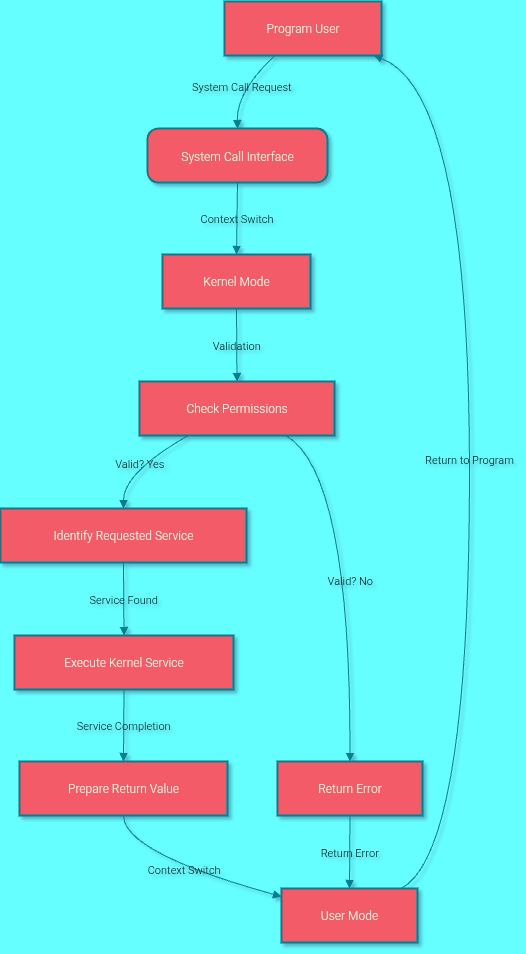

The diagram above was exported from draw.io. Its source (the exported page's mxGraphModel, read from the mxfile embedded in the PNG):
<mxGraphModel dx="437" dy="822" grid="0" gridSize="10" guides="1" tooltips="1" connect="1" arrows="1" fold="1" page="0" pageScale="1" pageWidth="827" pageHeight="1169" background="#66FFFF" math="0" shadow="1">
  <root>
    <mxCell id="0" />
    <mxCell id="1" parent="0" />
    <mxCell id="2" value="Program User" style="whiteSpace=wrap;strokeWidth=2;labelBackgroundColor=none;fillColor=#F45B69;strokeColor=#028090;fontColor=#E4FDE1;" parent="1" vertex="1">
      <mxGeometry x="232" y="8" width="157" height="54" as="geometry" />
    </mxCell>
    <mxCell id="3" value="System Call Interface" style="rounded=1;arcSize=20;strokeWidth=2;labelBackgroundColor=none;fillColor=#F45B69;strokeColor=#028090;fontColor=#E4FDE1;" parent="1" vertex="1">
      <mxGeometry x="155" y="135" width="180" height="54" as="geometry" />
    </mxCell>
    <mxCell id="4" value="Kernel Mode" style="whiteSpace=wrap;strokeWidth=2;labelBackgroundColor=none;fillColor=#F45B69;strokeColor=#028090;fontColor=#E4FDE1;" parent="1" vertex="1">
      <mxGeometry x="170" y="261" width="148" height="54" as="geometry" />
    </mxCell>
    <mxCell id="5" value="Check Permissions" style="whiteSpace=wrap;strokeWidth=2;labelBackgroundColor=none;fillColor=#F45B69;strokeColor=#028090;fontColor=#E4FDE1;" parent="1" vertex="1">
      <mxGeometry x="147" y="388" width="195" height="54" as="geometry" />
    </mxCell>
    <mxCell id="6" value="Identify Requested Service" style="whiteSpace=wrap;strokeWidth=2;labelBackgroundColor=none;fillColor=#F45B69;strokeColor=#028090;fontColor=#E4FDE1;" parent="1" vertex="1">
      <mxGeometry x="8" y="515" width="246" height="54" as="geometry" />
    </mxCell>
    <mxCell id="7" value="Return Error" style="whiteSpace=wrap;strokeWidth=2;labelBackgroundColor=none;fillColor=#F45B69;strokeColor=#028090;fontColor=#E4FDE1;" parent="1" vertex="1">
      <mxGeometry x="285" y="768" width="145" height="54" as="geometry" />
    </mxCell>
    <mxCell id="8" value="Execute Kernel Service" style="whiteSpace=wrap;strokeWidth=2;labelBackgroundColor=none;fillColor=#F45B69;strokeColor=#028090;fontColor=#E4FDE1;" parent="1" vertex="1">
      <mxGeometry x="22" y="642" width="219" height="54" as="geometry" />
    </mxCell>
    <mxCell id="9" value="Prepare Return Value" style="whiteSpace=wrap;strokeWidth=2;labelBackgroundColor=none;fillColor=#F45B69;strokeColor=#028090;fontColor=#E4FDE1;" parent="1" vertex="1">
      <mxGeometry x="27" y="768" width="208" height="54" as="geometry" />
    </mxCell>
    <mxCell id="10" value="User Mode" style="whiteSpace=wrap;strokeWidth=2;labelBackgroundColor=none;fillColor=#F45B69;strokeColor=#028090;fontColor=#E4FDE1;" parent="1" vertex="1">
      <mxGeometry x="289" y="895" width="136" height="54" as="geometry" />
    </mxCell>
    <mxCell id="11" value="System Call Request" style="curved=1;startArrow=none;endArrow=block;exitX=0.32;exitY=1;entryX=0.5;entryY=0;labelBackgroundColor=none;fontColor=default;strokeColor=#028090;" parent="1" source="2" target="3" edge="1">
      <mxGeometry relative="1" as="geometry">
        <Array as="points">
          <mxPoint x="244" y="98" />
        </Array>
      </mxGeometry>
    </mxCell>
    <mxCell id="12" value="Context Switch" style="curved=1;startArrow=none;endArrow=block;exitX=0.5;exitY=1;entryX=0.5;entryY=0.01;labelBackgroundColor=none;fontColor=default;strokeColor=#028090;" parent="1" source="3" target="4" edge="1">
      <mxGeometry relative="1" as="geometry">
        <Array as="points" />
      </mxGeometry>
    </mxCell>
    <mxCell id="13" value="Validation" style="curved=1;startArrow=none;endArrow=block;exitX=0.5;exitY=1.01;entryX=0.5;entryY=0;labelBackgroundColor=none;fontColor=default;strokeColor=#028090;" parent="1" source="4" target="5" edge="1">
      <mxGeometry relative="1" as="geometry">
        <Array as="points" />
      </mxGeometry>
    </mxCell>
    <mxCell id="14" value="Valid? Yes" style="curved=1;startArrow=none;endArrow=block;exitX=0.25;exitY=1;entryX=0.5;entryY=0;labelBackgroundColor=none;fontColor=default;strokeColor=#028090;" parent="1" source="5" target="6" edge="1">
      <mxGeometry relative="1" as="geometry">
        <Array as="points">
          <mxPoint x="131" y="479" />
        </Array>
      </mxGeometry>
    </mxCell>
    <mxCell id="15" value="Valid? No" style="curved=1;startArrow=none;endArrow=block;exitX=0.75;exitY=1;entryX=0.5;entryY=0.01;labelBackgroundColor=none;fontColor=default;strokeColor=#028090;" parent="1" source="5" target="7" edge="1">
      <mxGeometry relative="1" as="geometry">
        <Array as="points">
          <mxPoint x="358" y="479" />
        </Array>
      </mxGeometry>
    </mxCell>
    <mxCell id="16" value="Service Found" style="curved=1;startArrow=none;endArrow=block;exitX=0.5;exitY=1;entryX=0.5;entryY=-0.01;labelBackgroundColor=none;fontColor=default;strokeColor=#028090;" parent="1" source="6" target="8" edge="1">
      <mxGeometry relative="1" as="geometry">
        <Array as="points" />
      </mxGeometry>
    </mxCell>
    <mxCell id="17" value="Service Completion" style="curved=1;startArrow=none;endArrow=block;exitX=0.5;exitY=0.99;entryX=0.5;entryY=0.01;labelBackgroundColor=none;fontColor=default;strokeColor=#028090;" parent="1" source="8" target="9" edge="1">
      <mxGeometry relative="1" as="geometry">
        <Array as="points" />
      </mxGeometry>
    </mxCell>
    <mxCell id="18" value="Context Switch" style="curved=1;startArrow=none;endArrow=block;exitX=0.5;exitY=1.01;entryX=0;entryY=0.15;labelBackgroundColor=none;fontColor=default;strokeColor=#028090;" parent="1" source="9" target="10" edge="1">
      <mxGeometry relative="1" as="geometry">
        <Array as="points">
          <mxPoint x="131" y="859" />
        </Array>
      </mxGeometry>
    </mxCell>
    <mxCell id="19" value="Return Error" style="curved=1;startArrow=none;endArrow=block;exitX=0.5;exitY=1.01;entryX=0.5;entryY=0;labelBackgroundColor=none;fontColor=default;strokeColor=#028090;" parent="1" source="7" target="10" edge="1">
      <mxGeometry relative="1" as="geometry">
        <Array as="points" />
      </mxGeometry>
    </mxCell>
    <mxCell id="20" value="Return to Program" style="curved=1;startArrow=none;endArrow=block;exitX=0.88;exitY=0;entryX=0.95;entryY=1;labelBackgroundColor=none;fontColor=default;strokeColor=#028090;" parent="1" source="10" target="2" edge="1">
      <mxGeometry relative="1" as="geometry">
        <Array as="points">
          <mxPoint x="477" y="859" />
          <mxPoint x="477" y="98" />
        </Array>
      </mxGeometry>
    </mxCell>
  </root>
</mxGraphModel>